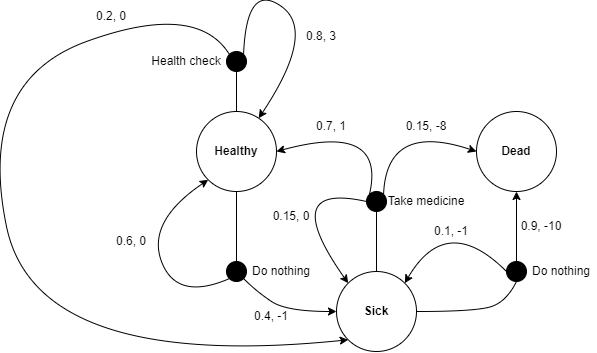

The diagram above was exported from draw.io. Its source (the exported page's mxGraphModel, read from the mxfile embedded in the PNG):
<mxGraphModel dx="2501" dy="746" grid="1" gridSize="10" guides="1" tooltips="1" connect="1" arrows="1" fold="1" page="1" pageScale="1" pageWidth="827" pageHeight="1169" math="0" shadow="0">
  <root>
    <mxCell id="0" />
    <mxCell id="1" parent="0" />
    <mxCell id="Ew03jRx2VlH8NXDemHqM-1" value="&lt;b&gt;Healthy&lt;/b&gt;" style="ellipse;whiteSpace=wrap;html=1;aspect=fixed;" parent="1" vertex="1">
      <mxGeometry x="120" y="280" width="80" height="80" as="geometry" />
    </mxCell>
    <mxCell id="Ew03jRx2VlH8NXDemHqM-2" value="&lt;b&gt;Sick&lt;/b&gt;" style="ellipse;whiteSpace=wrap;html=1;aspect=fixed;" parent="1" vertex="1">
      <mxGeometry x="260" y="440" width="80" height="80" as="geometry" />
    </mxCell>
    <mxCell id="Ew03jRx2VlH8NXDemHqM-3" value="&lt;b&gt;Dead&lt;/b&gt;" style="ellipse;whiteSpace=wrap;html=1;aspect=fixed;" parent="1" vertex="1">
      <mxGeometry x="400" y="280" width="80" height="80" as="geometry" />
    </mxCell>
    <mxCell id="Ew03jRx2VlH8NXDemHqM-4" value="" style="curved=1;endArrow=classic;html=1;rounded=0;exitX=1;exitY=0;exitDx=0;exitDy=0;" parent="1" source="Ew03jRx2VlH8NXDemHqM-6" target="Ew03jRx2VlH8NXDemHqM-1" edge="1">
      <mxGeometry width="50" height="50" relative="1" as="geometry">
        <mxPoint x="150" y="260" as="sourcePoint" />
        <mxPoint x="210" y="270" as="targetPoint" />
        <Array as="points">
          <mxPoint x="170" y="150" />
          <mxPoint x="240" y="200" />
        </Array>
      </mxGeometry>
    </mxCell>
    <mxCell id="Ew03jRx2VlH8NXDemHqM-7" value="" style="curved=1;endArrow=none;html=1;rounded=0;exitX=0.5;exitY=0;exitDx=0;exitDy=0;" parent="1" source="Ew03jRx2VlH8NXDemHqM-1" target="Ew03jRx2VlH8NXDemHqM-6" edge="1">
      <mxGeometry width="50" height="50" relative="1" as="geometry">
        <mxPoint x="160" y="280" as="sourcePoint" />
        <mxPoint x="182" y="287" as="targetPoint" />
        <Array as="points" />
      </mxGeometry>
    </mxCell>
    <mxCell id="Ew03jRx2VlH8NXDemHqM-6" value="" style="ellipse;whiteSpace=wrap;html=1;aspect=fixed;fillColor=#000000;" parent="1" vertex="1">
      <mxGeometry x="150" y="220" width="20" height="20" as="geometry" />
    </mxCell>
    <mxCell id="Ew03jRx2VlH8NXDemHqM-8" value="" style="curved=1;endArrow=classic;html=1;rounded=0;exitX=1;exitY=1;exitDx=0;exitDy=0;entryX=0;entryY=0.5;entryDx=0;entryDy=0;" parent="1" source="Ew03jRx2VlH8NXDemHqM-9" target="Ew03jRx2VlH8NXDemHqM-2" edge="1">
      <mxGeometry width="50" height="50" relative="1" as="geometry">
        <mxPoint x="390" y="410" as="sourcePoint" />
        <mxPoint x="200" y="430" as="targetPoint" />
        <Array as="points">
          <mxPoint x="180" y="460" />
          <mxPoint x="210" y="480" />
        </Array>
      </mxGeometry>
    </mxCell>
    <mxCell id="Ew03jRx2VlH8NXDemHqM-10" value="" style="curved=1;endArrow=none;html=1;rounded=0;exitX=0.5;exitY=1;exitDx=0;exitDy=0;entryX=0.5;entryY=0;entryDx=0;entryDy=0;" parent="1" source="Ew03jRx2VlH8NXDemHqM-1" target="Ew03jRx2VlH8NXDemHqM-9" edge="1">
      <mxGeometry width="50" height="50" relative="1" as="geometry">
        <mxPoint x="160" y="360" as="sourcePoint" />
        <mxPoint x="260" y="480" as="targetPoint" />
        <Array as="points" />
      </mxGeometry>
    </mxCell>
    <mxCell id="Ew03jRx2VlH8NXDemHqM-9" value="" style="ellipse;whiteSpace=wrap;html=1;aspect=fixed;fillColor=#000000;" parent="1" vertex="1">
      <mxGeometry x="150" y="430" width="20" height="20" as="geometry" />
    </mxCell>
    <mxCell id="Ew03jRx2VlH8NXDemHqM-11" value="" style="curved=1;endArrow=classic;html=1;rounded=0;exitX=0;exitY=1;exitDx=0;exitDy=0;entryX=0;entryY=1;entryDx=0;entryDy=0;" parent="1" source="Ew03jRx2VlH8NXDemHqM-9" target="Ew03jRx2VlH8NXDemHqM-1" edge="1">
      <mxGeometry width="50" height="50" relative="1" as="geometry">
        <mxPoint x="390" y="410" as="sourcePoint" />
        <mxPoint x="440" y="360" as="targetPoint" />
        <Array as="points">
          <mxPoint x="100" y="470" />
          <mxPoint x="70" y="390" />
        </Array>
      </mxGeometry>
    </mxCell>
    <mxCell id="Ew03jRx2VlH8NXDemHqM-12" value="" style="ellipse;whiteSpace=wrap;html=1;aspect=fixed;fillColor=#000000;" parent="1" vertex="1">
      <mxGeometry x="430" y="430" width="20" height="20" as="geometry" />
    </mxCell>
    <mxCell id="Ew03jRx2VlH8NXDemHqM-13" value="" style="curved=1;endArrow=classic;html=1;rounded=0;exitX=0.5;exitY=0;exitDx=0;exitDy=0;entryX=0.5;entryY=1;entryDx=0;entryDy=0;" parent="1" source="Ew03jRx2VlH8NXDemHqM-12" target="Ew03jRx2VlH8NXDemHqM-3" edge="1">
      <mxGeometry width="50" height="50" relative="1" as="geometry">
        <mxPoint x="170" y="420" as="sourcePoint" />
        <mxPoint x="170" y="370" as="targetPoint" />
        <Array as="points" />
      </mxGeometry>
    </mxCell>
    <mxCell id="Ew03jRx2VlH8NXDemHqM-14" value="" style="curved=1;endArrow=none;html=1;rounded=0;exitX=1;exitY=0.5;exitDx=0;exitDy=0;entryX=0.5;entryY=1;entryDx=0;entryDy=0;" parent="1" source="Ew03jRx2VlH8NXDemHqM-2" target="Ew03jRx2VlH8NXDemHqM-12" edge="1">
      <mxGeometry width="50" height="50" relative="1" as="geometry">
        <mxPoint x="177" y="437" as="sourcePoint" />
        <mxPoint x="270" y="490" as="targetPoint" />
        <Array as="points">
          <mxPoint x="400" y="480" />
          <mxPoint x="430" y="470" />
        </Array>
      </mxGeometry>
    </mxCell>
    <mxCell id="Ew03jRx2VlH8NXDemHqM-15" value="" style="curved=1;endArrow=classic;html=1;rounded=0;exitX=0;exitY=0.5;exitDx=0;exitDy=0;entryX=1;entryY=0;entryDx=0;entryDy=0;" parent="1" source="Ew03jRx2VlH8NXDemHqM-12" target="Ew03jRx2VlH8NXDemHqM-2" edge="1">
      <mxGeometry width="50" height="50" relative="1" as="geometry">
        <mxPoint x="350" y="490" as="sourcePoint" />
        <mxPoint x="450" y="440" as="targetPoint" />
        <Array as="points">
          <mxPoint x="370" y="380" />
        </Array>
      </mxGeometry>
    </mxCell>
    <mxCell id="Ew03jRx2VlH8NXDemHqM-16" value="" style="ellipse;whiteSpace=wrap;html=1;aspect=fixed;fillColor=#000000;" parent="1" vertex="1">
      <mxGeometry x="290" y="360" width="20" height="20" as="geometry" />
    </mxCell>
    <mxCell id="Ew03jRx2VlH8NXDemHqM-17" value="" style="curved=1;endArrow=none;html=1;rounded=0;exitX=0.5;exitY=0;exitDx=0;exitDy=0;entryX=0.5;entryY=1;entryDx=0;entryDy=0;" parent="1" source="Ew03jRx2VlH8NXDemHqM-2" target="Ew03jRx2VlH8NXDemHqM-16" edge="1">
      <mxGeometry width="50" height="50" relative="1" as="geometry">
        <mxPoint x="450" y="420" as="sourcePoint" />
        <mxPoint x="450" y="370" as="targetPoint" />
        <Array as="points" />
      </mxGeometry>
    </mxCell>
    <mxCell id="Ew03jRx2VlH8NXDemHqM-18" value="Do nothing" style="text;html=1;strokeColor=none;fillColor=none;align=center;verticalAlign=middle;whiteSpace=wrap;rounded=0;" parent="1" vertex="1">
      <mxGeometry x="450" y="425" width="70" height="30" as="geometry" />
    </mxCell>
    <mxCell id="Ew03jRx2VlH8NXDemHqM-19" value="Do nothing" style="text;html=1;strokeColor=none;fillColor=none;align=center;verticalAlign=middle;whiteSpace=wrap;rounded=0;" parent="1" vertex="1">
      <mxGeometry x="170" y="425" width="70" height="30" as="geometry" />
    </mxCell>
    <mxCell id="Ew03jRx2VlH8NXDemHqM-20" value="Health check" style="text;html=1;strokeColor=none;fillColor=none;align=center;verticalAlign=middle;whiteSpace=wrap;rounded=0;" parent="1" vertex="1">
      <mxGeometry x="70" y="215" width="80" height="30" as="geometry" />
    </mxCell>
    <mxCell id="Ew03jRx2VlH8NXDemHqM-21" value="Take medicine" style="text;html=1;strokeColor=none;fillColor=none;align=center;verticalAlign=middle;whiteSpace=wrap;rounded=0;" parent="1" vertex="1">
      <mxGeometry x="310" y="355" width="80" height="30" as="geometry" />
    </mxCell>
    <mxCell id="Ew03jRx2VlH8NXDemHqM-22" value="" style="curved=1;endArrow=classic;html=1;rounded=0;exitX=1;exitY=0;exitDx=0;exitDy=0;entryX=0;entryY=0.5;entryDx=0;entryDy=0;" parent="1" source="Ew03jRx2VlH8NXDemHqM-16" target="Ew03jRx2VlH8NXDemHqM-3" edge="1">
      <mxGeometry width="50" height="50" relative="1" as="geometry">
        <mxPoint x="440" y="430" as="sourcePoint" />
        <mxPoint x="338" y="462" as="targetPoint" />
        <Array as="points">
          <mxPoint x="310" y="290" />
        </Array>
      </mxGeometry>
    </mxCell>
    <mxCell id="Ew03jRx2VlH8NXDemHqM-23" value="" style="curved=1;endArrow=classic;html=1;rounded=0;exitX=0;exitY=0;exitDx=0;exitDy=0;entryX=1;entryY=0.5;entryDx=0;entryDy=0;" parent="1" source="Ew03jRx2VlH8NXDemHqM-16" target="Ew03jRx2VlH8NXDemHqM-1" edge="1">
      <mxGeometry width="50" height="50" relative="1" as="geometry">
        <mxPoint x="317" y="373" as="sourcePoint" />
        <mxPoint x="410" y="330" as="targetPoint" />
        <Array as="points">
          <mxPoint x="310" y="290" />
        </Array>
      </mxGeometry>
    </mxCell>
    <mxCell id="Ew03jRx2VlH8NXDemHqM-24" value="" style="curved=1;endArrow=classic;html=1;rounded=0;exitX=0;exitY=0.5;exitDx=0;exitDy=0;entryX=0;entryY=0;entryDx=0;entryDy=0;" parent="1" source="Ew03jRx2VlH8NXDemHqM-16" target="Ew03jRx2VlH8NXDemHqM-2" edge="1">
      <mxGeometry width="50" height="50" relative="1" as="geometry">
        <mxPoint x="303" y="373" as="sourcePoint" />
        <mxPoint x="210" y="330" as="targetPoint" />
        <Array as="points">
          <mxPoint x="200" y="350" />
        </Array>
      </mxGeometry>
    </mxCell>
    <mxCell id="Ew03jRx2VlH8NXDemHqM-26" value="0.15, 0" style="text;html=1;strokeColor=none;fillColor=none;align=center;verticalAlign=middle;whiteSpace=wrap;rounded=0;" parent="1" vertex="1">
      <mxGeometry x="180" y="370" width="70" height="30" as="geometry" />
    </mxCell>
    <mxCell id="Ew03jRx2VlH8NXDemHqM-28" value="0.7, 1" style="text;html=1;strokeColor=none;fillColor=none;align=center;verticalAlign=middle;whiteSpace=wrap;rounded=0;" parent="1" vertex="1">
      <mxGeometry x="220" y="280" width="70" height="30" as="geometry" />
    </mxCell>
    <mxCell id="Ew03jRx2VlH8NXDemHqM-29" value="0.15, -8" style="text;html=1;strokeColor=none;fillColor=none;align=center;verticalAlign=middle;whiteSpace=wrap;rounded=0;" parent="1" vertex="1">
      <mxGeometry x="315" y="280" width="70" height="30" as="geometry" />
    </mxCell>
    <mxCell id="Ew03jRx2VlH8NXDemHqM-31" value="0.4, -1" style="text;html=1;strokeColor=none;fillColor=none;align=center;verticalAlign=middle;whiteSpace=wrap;rounded=0;" parent="1" vertex="1">
      <mxGeometry x="160" y="470" width="70" height="30" as="geometry" />
    </mxCell>
    <mxCell id="Ew03jRx2VlH8NXDemHqM-32" value="0.6, 0" style="text;html=1;strokeColor=none;fillColor=none;align=center;verticalAlign=middle;whiteSpace=wrap;rounded=0;" parent="1" vertex="1">
      <mxGeometry x="20" y="395" width="70" height="30" as="geometry" />
    </mxCell>
    <mxCell id="Ew03jRx2VlH8NXDemHqM-33" value="0.8, 3" style="text;html=1;strokeColor=none;fillColor=none;align=center;verticalAlign=middle;whiteSpace=wrap;rounded=0;" parent="1" vertex="1">
      <mxGeometry x="210" y="190" width="70" height="30" as="geometry" />
    </mxCell>
    <mxCell id="Ew03jRx2VlH8NXDemHqM-34" value="0.9, -10" style="text;html=1;strokeColor=none;fillColor=none;align=center;verticalAlign=middle;whiteSpace=wrap;rounded=0;" parent="1" vertex="1">
      <mxGeometry x="430" y="380" width="70" height="30" as="geometry" />
    </mxCell>
    <mxCell id="Ew03jRx2VlH8NXDemHqM-35" value="0.1, -1" style="text;html=1;strokeColor=none;fillColor=none;align=center;verticalAlign=middle;whiteSpace=wrap;rounded=0;" parent="1" vertex="1">
      <mxGeometry x="340" y="385" width="70" height="30" as="geometry" />
    </mxCell>
    <mxCell id="Ew03jRx2VlH8NXDemHqM-36" value="" style="curved=1;endArrow=classic;html=1;rounded=0;exitX=0;exitY=0;exitDx=0;exitDy=0;entryX=0;entryY=1;entryDx=0;entryDy=0;" parent="1" source="Ew03jRx2VlH8NXDemHqM-6" target="Ew03jRx2VlH8NXDemHqM-2" edge="1">
      <mxGeometry width="50" height="50" relative="1" as="geometry">
        <mxPoint x="170" y="230" as="sourcePoint" />
        <mxPoint x="70" y="520" as="targetPoint" />
        <Array as="points">
          <mxPoint x="120" y="170" />
          <mxPoint x="-100" y="250" />
          <mxPoint x="-40" y="540" />
        </Array>
      </mxGeometry>
    </mxCell>
    <mxCell id="Ew03jRx2VlH8NXDemHqM-37" value="0.2, 0" style="text;html=1;strokeColor=none;fillColor=none;align=center;verticalAlign=middle;whiteSpace=wrap;rounded=0;" parent="1" vertex="1">
      <mxGeometry y="170" width="70" height="30" as="geometry" />
    </mxCell>
  </root>
</mxGraphModel>